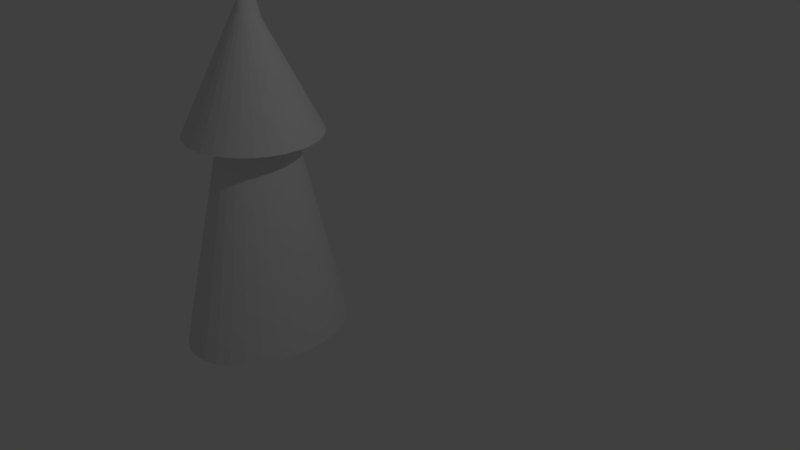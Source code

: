 # Source: pawn.blend  (saved by Blender 2.79.0; exported with 4.5.12 LTS)
import bpy
from mathutils import Matrix  # noqa: F401  (used for matrix-valued properties, if any)

bpy.ops.wm.read_factory_settings(use_empty=True)
scene = bpy.context.scene
scene.name = 'Scene'

# ---- collections
col_collection_1 = bpy.data.collections.new('Collection 1'); scene.collection.children.link(col_collection_1)

# ---- world
world_world = bpy.data.worlds.new('World'); scene.world = world_world
world_world.color = (0.05088, 0.05088, 0.05088)
world_world.use_sun_shadow = False
world_world.sun_shadow_jitter_overblur = 0.0
world_world.cycles.sampling_method = 'MANUAL'

# ---- cameras
cam_camera = bpy.data.cameras.new('Camera')
cam_camera.clip_end = 100.0
cam_camera.lens = 35.0
cam_camera.sensor_width = 32.0
cam_camera.sensor_height = 18.0
cam_camera.ortho_scale = 7.314
cam_camera.dof.focus_distance = 0.0
cam_camera.dof.aperture_fstop = 128.0

# ---- lights
light_lamp = bpy.data.lights.new('Lamp', 'POINT')
light_lamp.transmission_factor = 0.0
light_lamp.cutoff_distance = 30.0
light_lamp.energy = 100.0
light_lamp.shadow_buffer_clip_start = 1.001
light_lamp.shadow_soft_size = 0.1
light_lamp.shadow_maximum_resolution = 0.006
light_lamp.use_absolute_resolution = True

# ---- meshes
me_cone_001 = bpy.data.meshes.new('Cone.001')
me_cone_001.from_pydata([(0.0, 1.0, -1.0), (0.0, 0.0, 1.0), (0.1951, 0.9808, -1.0), (0.3827, 0.9239, -1.0), (0.5556, 0.8315, -1.0), (0.7071, 0.7071, -1.0), (0.8315, 0.5556, -1.0), (0.9239, 0.3827, -1.0), (0.9808, 0.1951, -1.0), (1.0, 7.55e-08, -1.0), (0.9808, -0.1951, -1.0), (0.9239, -0.3827, -1.0), (0.8315, -0.5556, -1.0), (0.7071, -0.7071, -1.0), (0.5556, -0.8315, -1.0), (0.3827, -0.9239, -1.0), (0.1951, -0.9808, -1.0), (-3.258e-07, -1.0, -1.0), (-0.1951, -0.9808, -1.0), (-0.3827, -0.9239, -1.0), (-0.5556, -0.8315, -1.0), (-0.7071, -0.7071, -1.0), (-0.8315, -0.5556, -1.0), (-0.9239, -0.3827, -1.0), (-0.9808, -0.1951, -1.0), (-1.0, 9.656e-07, -1.0), (-0.9808, 0.1951, -1.0), (-0.9239, 0.3827, -1.0), (-0.8315, 0.5556, -1.0), (-0.7071, 0.7071, -1.0), (-0.5556, 0.8315, -1.0), (-0.3827, 0.9239, -1.0), (-0.1951, 0.9808, -1.0)], [], [(0, 1, 2), (2, 1, 3), (3, 1, 4), (4, 1, 5), (5, 1, 6), (6, 1, 7), (7, 1, 8), (8, 1, 9), (9, 1, 10), (10, 1, 11), (11, 1, 12), (12, 1, 13), (13, 1, 14), (14, 1, 15), (15, 1, 16), (16, 1, 17), (17, 1, 18), (18, 1, 19), (19, 1, 20), (20, 1, 21), (21, 1, 22), (22, 1, 23), (23, 1, 24), (24, 1, 25), (25, 1, 26), (26, 1, 27), (27, 1, 28), (28, 1, 29), (29, 1, 30), (30, 1, 31), (31, 1, 32), (32, 1, 0), (0, 2, 3, 4, 5, 6, 7, 8, 9, 10, 11, 12, 13, 14, 15, 16, 17, 18, 19, 20, 21, 22, 23, 24, 25, 26, 27, 28, 29, 30, 31, 32)])
me_cone_001.use_remesh_preserve_volume = False
me_cone_001.use_remesh_preserve_attributes = False
me_cone_001.use_mirror_vertex_groups = False
me_cone_001.update()
me_cone = bpy.data.meshes.new('Cone')
me_cone.from_pydata([(0.0, 1.0, -1.0), (0.0, 0.0, 1.0), (0.1951, 0.9808, -1.0), (0.3827, 0.9239, -1.0), (0.5556, 0.8315, -1.0), (0.7071, 0.7071, -1.0), (0.8315, 0.5556, -1.0), (0.9239, 0.3827, -1.0), (0.9808, 0.1951, -1.0), (1.0, 7.55e-08, -1.0), (0.9808, -0.1951, -1.0), (0.9239, -0.3827, -1.0), (0.8315, -0.5556, -1.0), (0.7071, -0.7071, -1.0), (0.5556, -0.8315, -1.0), (0.3827, -0.9239, -1.0), (0.1951, -0.9808, -1.0), (-3.258e-07, -1.0, -1.0), (-0.1951, -0.9808, -1.0), (-0.3827, -0.9239, -1.0), (-0.5556, -0.8315, -1.0), (-0.7071, -0.7071, -1.0), (-0.8315, -0.5556, -1.0), (-0.9239, -0.3827, -1.0), (-0.9808, -0.1951, -1.0), (-1.0, 9.656e-07, -1.0), (-0.9808, 0.1951, -1.0), (-0.9239, 0.3827, -1.0), (-0.8315, 0.5556, -1.0), (-0.7071, 0.7071, -1.0), (-0.5556, 0.8315, -1.0), (-0.3827, 0.9239, -1.0), (-0.1951, 0.9808, -1.0)], [], [(0, 1, 2), (2, 1, 3), (3, 1, 4), (4, 1, 5), (5, 1, 6), (6, 1, 7), (7, 1, 8), (8, 1, 9), (9, 1, 10), (10, 1, 11), (11, 1, 12), (12, 1, 13), (13, 1, 14), (14, 1, 15), (15, 1, 16), (16, 1, 17), (17, 1, 18), (18, 1, 19), (19, 1, 20), (20, 1, 21), (21, 1, 22), (22, 1, 23), (23, 1, 24), (24, 1, 25), (25, 1, 26), (26, 1, 27), (27, 1, 28), (28, 1, 29), (29, 1, 30), (30, 1, 31), (31, 1, 32), (32, 1, 0), (0, 2, 3, 4, 5, 6, 7, 8, 9, 10, 11, 12, 13, 14, 15, 16, 17, 18, 19, 20, 21, 22, 23, 24, 25, 26, 27, 28, 29, 30, 31, 32)])
me_cone.use_remesh_preserve_volume = False
me_cone.use_remesh_preserve_attributes = False
me_cone.use_mirror_vertex_groups = False
me_cone.update()

# ---- curves / text
cu_surfsphere_001 = bpy.data.curves.new('SurfSphere.001', 'CURVE')
cu_surfsphere_001.dimensions = '3D'
_sp = cu_surfsphere_001.splines.new('NURBS'); _sp.points.add(39)
_sp.points.foreach_set('co', [0.0, 0.0, -1.0, 1.0, -1.0, 0.0, -1.0, 0.7071, -1.0, 0.0, 0.0, 1.0, -1.0, 0.0, 1.0, 0.7071, 0.0, 0.0, 1.0, 1.0, 0.0, 0.0, -1.0, 0.3536, -1.0, -1.0, -1.0, 0.25, -1.0, -1.0, 0.0, 0.3536, -1.0, -1.0, 1.0, 0.25, 0.0, 0.0, 1.0, 0.3536, 0.0, 0.0, -1.0, 1.0, 0.0, -1.0, -1.0, 0.7071, 0.0, -1.0, 0.0, 1.0, 0.0, -1.0, 1.0, 0.7071, 0.0, 0.0, 1.0, 1.0, 0.0, 0.0, -1.0, 0.3536, 1.0, -1.0, -1.0, 0.25, 1.0, -1.0, 0.0, 0.3536, 1.0, -1.0, 1.0, 0.25, 0.0, 0.0, 1.0, 0.3536, 0.0, 0.0, -1.0, 1.0, 1.0, 0.0, -1.0, 0.7071, 1.0, 0.0, 0.0, 1.0, 1.0, 0.0, 1.0, 0.7071, 0.0, 0.0, 1.0, 1.0, 0.0, 0.0, -1.0, 0.3536, 1.0, 1.0, -1.0, 0.25, 1.0, 1.0, 0.0, 0.3536, 1.0, 1.0, 1.0, 0.25, 0.0, 0.0, 1.0, 0.3536, 0.0, 0.0, -1.0, 1.0, 0.0, 1.0, -1.0, 0.7071, 0.0, 1.0, 0.0, 1.0, 0.0, 1.0, 1.0, 0.7071, 0.0, 0.0, 1.0, 1.0, 0.0, 0.0, -1.0, 0.3536, -1.0, 1.0, -1.0, 0.25, -1.0, 1.0, 0.0, 0.3536, -1.0, 1.0, 1.0, 0.25, 0.0, 0.0, 1.0, 0.3536])
_sp.points.foreach_set('radius', [0.0, 0.0, 0.0, 0.0, 0.0, 0.0, 0.0, 0.0, 0.0, 0.0, 0.0, 0.0, 0.0, 0.0, 0.0, 0.0, 0.0, 0.0, 0.0, 0.0, 0.0, 0.0, 0.0, 0.0, 0.0, 0.0, 0.0, 0.0, 0.0, 0.0, 0.0, 0.0, 0.0, 0.0, 0.0, 0.0, 0.0, 0.0, 0.0, 0.0])
_sp.order_u = 3
_sp.resolution_u = 4
_sp.resolution_v = 4
_sp.use_cyclic_v = True
_sp.use_endpoint_u = True
_sp.use_bezier_u = True
cu_surfsphere_001.use_path_clamp = True
cu_surfsphere_001.bevel_resolution = 0
cu_surfsphere_001.resolution_u = 4
cu_surfsphere_001.resolution_v = 4
cu_surfsphere_001.fill_mode = 'HALF'
cu_surfsphere = bpy.data.curves.new('SurfSphere', 'CURVE')
cu_surfsphere.dimensions = '3D'
_sp = cu_surfsphere.splines.new('NURBS'); _sp.points.add(39)
_sp.points.foreach_set('co', [0.0, 0.0, -1.0, 1.0, -1.0, 0.0, -1.0, 0.7071, -1.0, 0.0, 0.0, 1.0, -1.0, 0.0, 1.0, 0.7071, 0.0, 0.0, 1.0, 1.0, 0.0, 0.0, -1.0, 0.3536, -1.0, -1.0, -1.0, 0.25, -1.0, -1.0, 0.0, 0.3536, -1.0, -1.0, 1.0, 0.25, 0.0, 0.0, 1.0, 0.3536, 0.0, 0.0, -1.0, 1.0, 0.0, -1.0, -1.0, 0.7071, 0.0, -1.0, 0.0, 1.0, 0.0, -1.0, 1.0, 0.7071, 0.0, 0.0, 1.0, 1.0, 0.0, 0.0, -1.0, 0.3536, 1.0, -1.0, -1.0, 0.25, 1.0, -1.0, 0.0, 0.3536, 1.0, -1.0, 1.0, 0.25, 0.0, 0.0, 1.0, 0.3536, 0.0, 0.0, -1.0, 1.0, 1.0, 0.0, -1.0, 0.7071, 1.0, 0.0, 0.0, 1.0, 1.0, 0.0, 1.0, 0.7071, 0.0, 0.0, 1.0, 1.0, 0.0, 0.0, -1.0, 0.3536, 1.0, 1.0, -1.0, 0.25, 1.0, 1.0, 0.0, 0.3536, 1.0, 1.0, 1.0, 0.25, 0.0, 0.0, 1.0, 0.3536, 0.0, 0.0, -1.0, 1.0, 0.0, 1.0, -1.0, 0.7071, 0.0, 1.0, 0.0, 1.0, 0.0, 1.0, 1.0, 0.7071, 0.0, 0.0, 1.0, 1.0, 0.0, 0.0, -1.0, 0.3536, -1.0, 1.0, -1.0, 0.25, -1.0, 1.0, 0.0, 0.3536, -1.0, 1.0, 1.0, 0.25, 0.0, 0.0, 1.0, 0.3536])
_sp.points.foreach_set('radius', [0.0, 0.0, 0.0, 0.0, 0.0, 0.0, 0.0, 0.0, 0.0, 0.0, 0.0, 0.0, 0.0, 0.0, 0.0, 0.0, 0.0, 0.0, 0.0, 0.0, 0.0, 0.0, 0.0, 0.0, 0.0, 0.0, 0.0, 0.0, 0.0, 0.0, 0.0, 0.0, 0.0, 0.0, 0.0, 0.0, 0.0, 0.0, 0.0, 0.0])
_sp.order_u = 3
_sp.resolution_u = 4
_sp.resolution_v = 4
_sp.use_cyclic_v = True
_sp.use_endpoint_u = True
_sp.use_bezier_u = True
cu_surfsphere.use_path_clamp = True
cu_surfsphere.bevel_resolution = 0
cu_surfsphere.resolution_u = 4
cu_surfsphere.resolution_v = 4
cu_surfsphere.fill_mode = 'HALF'
cu_surfcurve = bpy.data.curves.new('SurfCurve', 'CURVE')
cu_surfcurve.dimensions = '3D'
_sp = cu_surfcurve.splines.new('NURBS'); _sp.points.add(3)
_sp.points.foreach_set('co', [-1.5, 0.0, 0.0, 1.0, -1.0, 1.0, 0.0, 1.0, 1.0, 1.0, 0.0, 1.0, 1.5, 0.0, 0.0, 1.0])
_sp.order_v = 0
_sp.resolution_u = 4
_sp.resolution_v = 4
cu_surfcurve.use_path_clamp = True
cu_surfcurve.bevel_resolution = 0
cu_surfcurve.resolution_u = 4
cu_surfcurve.resolution_v = 4
cu_surfcurve.fill_mode = 'HALF'

# ---- objects
ob_surfsphere_001 = bpy.data.objects.new('SurfSphere.001', cu_surfsphere_001)
ob_surfsphere = bpy.data.objects.new('SurfSphere', cu_surfsphere)
ob_cone_001 = bpy.data.objects.new('Cone.001', me_cone_001)
ob_cone = bpy.data.objects.new('Cone', me_cone)
ob_mball = bpy.data.objects.new('Mball', None)
ob_surfcurve = bpy.data.objects.new('SurfCurve', cu_surfcurve)
ob_lamp = bpy.data.objects.new('Lamp', light_lamp)
ob_camera = bpy.data.objects.new('Camera', cam_camera)

# ---- transforms, parenting, visibility, modifiers, constraints
ob_surfsphere_001.location = (-2.36, -0.1392, -2.448)
ob_surfsphere_001.scale = (2.581, 2.594, 0.2588)
ob_surfsphere_001.empty_image_offset = (0.0, 0.0)
ob_surfsphere_001.lineart.crease_threshold = 0.0
ob_surfsphere.location = (-2.34, -0.1279, -2.267)
ob_surfsphere.scale = (2.131, 2.131, 0.3616)
ob_surfsphere.empty_image_offset = (0.0, 0.0)
ob_surfsphere.lineart.crease_threshold = 0.0
ob_cone_001.location = (-2.197, -0.1278, 0.7525)
ob_cone_001.scale = (1.0, 1.32, 2.764)
ob_cone_001.lineart.crease_threshold = 0.0
ob_cone.location = (-2.223, -0.1443, 2.106)
ob_cone.lineart.crease_threshold = 0.0
ob_mball.location = (-2.223, -0.1421, 2.515)
ob_mball.empty_image_offset = (0.0, 0.0)
ob_mball.lineart.crease_threshold = 0.0
ob_surfcurve.location = (0.0, 0.0, 0.0)
ob_surfcurve.empty_image_offset = (0.0, 0.0)
ob_surfcurve.lineart.crease_threshold = 0.0
ob_lamp.location = (4.076, 1.005, 5.904)
ob_lamp.rotation_euler = (0.6503, 0.05522, 1.866)
ob_lamp.lock_rotations_4d = False
ob_lamp.empty_display_type = 'ARROWS'
ob_lamp.color = (0.0, 0.0, 0.0, 0.0)
ob_lamp.lineart.crease_threshold = 0.0
ob_camera.location = (7.481, -6.508, 5.344)
ob_camera.rotation_euler = (1.109, 0.0, 0.8149)
ob_camera.lock_rotations_4d = False
ob_camera.empty_display_type = 'ARROWS'
ob_camera.color = (0.0, 0.0, 0.0, 0.0)
ob_camera.display_type = 'WIRE'
ob_camera.lineart.crease_threshold = 0.0

# ---- collection membership
col_collection_1.objects.link(ob_surfsphere_001)
col_collection_1.objects.link(ob_surfsphere)
col_collection_1.objects.link(ob_cone_001)
col_collection_1.objects.link(ob_cone)
col_collection_1.objects.link(ob_mball)
col_collection_1.objects.link(ob_surfcurve)
col_collection_1.objects.link(ob_lamp)
col_collection_1.objects.link(ob_camera)

# ---- scene / render settings (as saved in the file)
scene.camera = ob_camera
scene.frame_start = 1; scene.frame_end = 250; scene.frame_set(1)
scene.render.engine = 'BLENDER_EEVEE_NEXT'
scene.render.resolution_percentage = 50
scene.render.dither_intensity = 0.0
scene.cycles.use_denoising = False
scene.cycles.samples = 128
scene.cycles.sampling_pattern = 'TABULATED_SOBOL'
scene.cycles.use_adaptive_sampling = False
scene.cycles.use_light_tree = False
scene.cycles.blur_glossy = 0.0
scene.cycles.sample_clamp_indirect = 0.0
scene.view_settings.view_transform = 'Standard'
bpy.context.view_layer.update()
